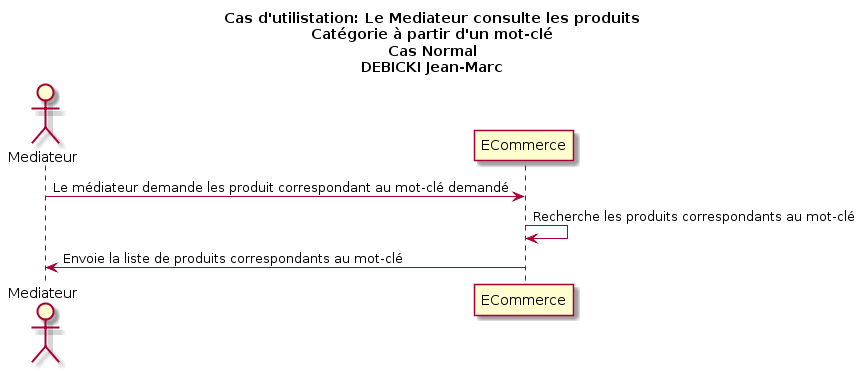

The diagram above was rendered by PlantUML. Its source (embedded in the PNG):
@startuml
title Cas d'utilistation: Le Mediateur consulte les produits\nCatégorie à partir d'un mot-clé\nCas Normal\nDEBICKI Jean-Marc

actor Mediateur as v
participant ECommerce as e

v -> e: Le médiateur demande les produit correspondant au mot-clé demandé
e -> e: Recherche les produits correspondants au mot-clé
v <- e: Envoie la liste de produits correspondants au mot-clé
@enduml